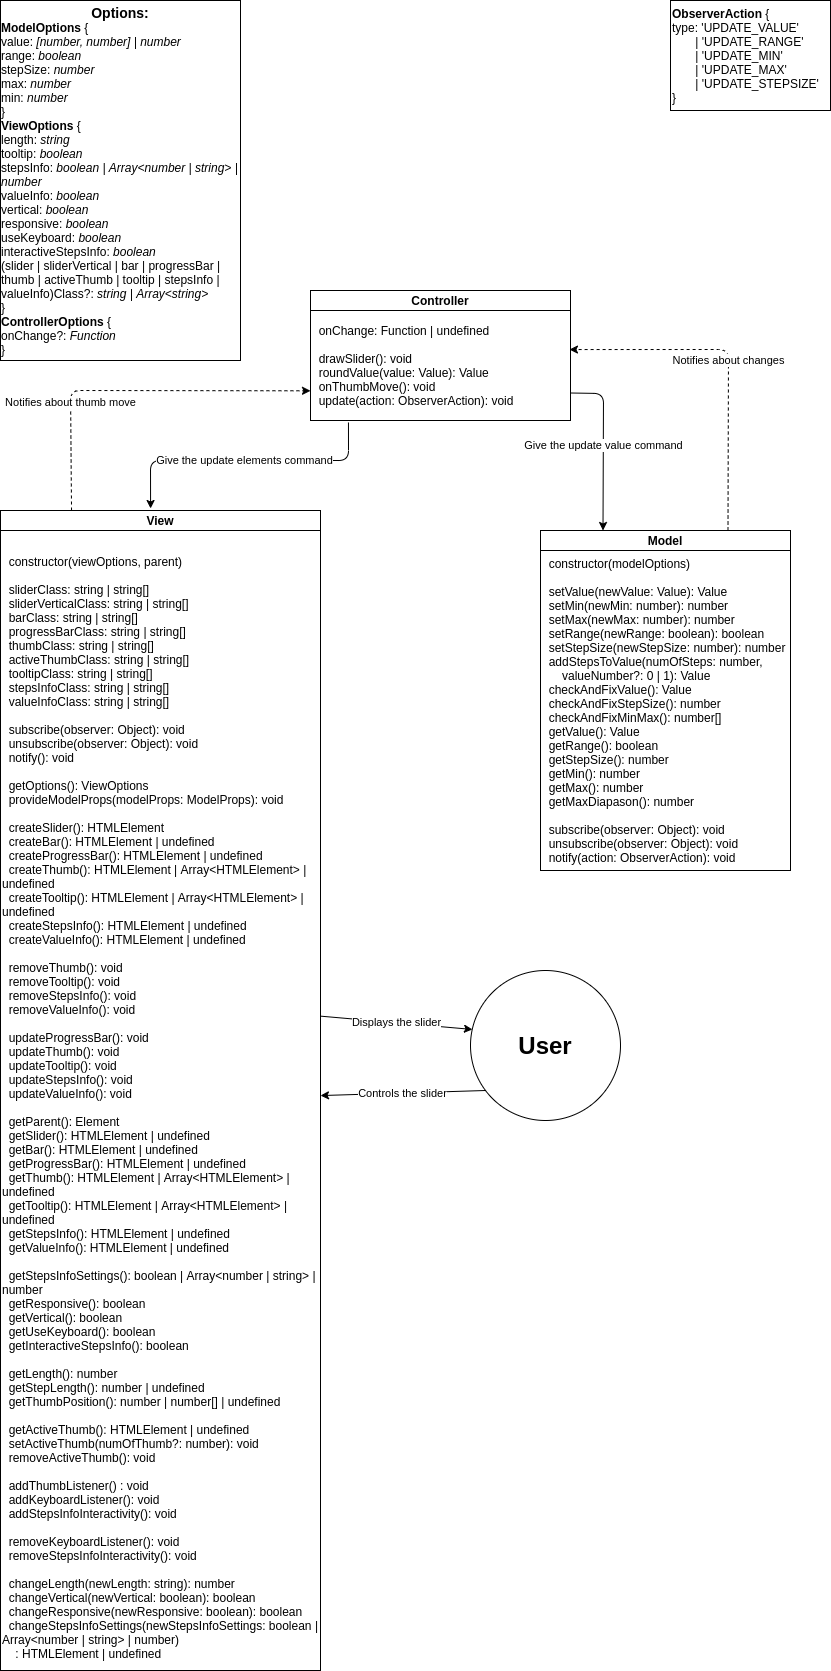

The diagram above was exported from draw.io. Its source (the exported page's mxGraphModel, read from the mxfile embedded in the PNG):
<mxGraphModel dx="1422" dy="746" grid="1" gridSize="10" guides="1" tooltips="1" connect="1" arrows="1" fold="1" page="1" pageScale="1" pageWidth="850" pageHeight="1100" math="0" shadow="0">
  <root>
    <mxCell id="0" />
    <mxCell id="1" parent="0" />
    <mxCell id="PonKf7juhX5ejeZPo7Lt-1" value="&lt;b&gt;Model&lt;/b&gt;" style="rounded=0;whiteSpace=wrap;html=1;" parent="1" vertex="1">
      <mxGeometry x="550" y="540" width="250" height="20" as="geometry" />
    </mxCell>
    <mxCell id="PonKf7juhX5ejeZPo7Lt-3" value="&amp;nbsp; constructor(modelOptions)&lt;br&gt;&lt;br&gt;&lt;div&gt;&amp;nbsp; setValue(newValue: Value): Value&lt;/div&gt;&lt;div&gt;&amp;nbsp; setMin(newMin: number): number&lt;/div&gt;&lt;div&gt;&amp;nbsp; setMax(newMax: number): number&lt;/div&gt;&lt;div&gt;&amp;nbsp; setRange(newRange: boolean): boolean&lt;/div&gt;&lt;div&gt;&amp;nbsp; setStepSize(newStepSize: number): number&lt;/div&gt;&lt;div&gt;&amp;nbsp; addStepsToValue(numOfSteps: number,&amp;nbsp; &amp;nbsp; &amp;nbsp; &amp;nbsp; &amp;nbsp; &amp;nbsp; &amp;nbsp; valueNumber?: 0 | 1): Value&lt;/div&gt;&lt;div&gt;&amp;nbsp; checkAndFixValue(): Value&lt;/div&gt;&lt;div&gt;&amp;nbsp; checkAndFixStepSize(): number&lt;/div&gt;&lt;div&gt;&amp;nbsp; checkAndFixMinMax(): number[]&lt;/div&gt;&lt;div&gt;&amp;nbsp; getValue(): Value&lt;/div&gt;&lt;div&gt;&amp;nbsp; getRange(): boolean&lt;/div&gt;&lt;div&gt;&amp;nbsp; getStepSize(): number&lt;/div&gt;&lt;div&gt;&amp;nbsp; getMin(): number&lt;/div&gt;&lt;div&gt;&amp;nbsp; getMax(): number&lt;/div&gt;&lt;div&gt;&amp;nbsp; getMaxDiapason(): number&lt;/div&gt;&lt;div&gt;&lt;br&gt;&lt;/div&gt;&lt;div&gt;&amp;nbsp; subscribe(observer: Object): void&lt;/div&gt;&lt;div&gt;&amp;nbsp; unsubscribe(observer: Object): void&lt;/div&gt;&lt;div&gt;&amp;nbsp; notify(action: ObserverAction): void&lt;/div&gt;" style="rounded=0;whiteSpace=wrap;html=1;align=left;" parent="1" vertex="1">
      <mxGeometry x="550" y="560" width="250" height="320" as="geometry" />
    </mxCell>
    <mxCell id="PonKf7juhX5ejeZPo7Lt-5" value="&lt;font style=&quot;font-size: 14px&quot;&gt;&lt;b&gt;Options:&lt;/b&gt;&lt;/font&gt;&lt;br&gt;&lt;div style=&quot;text-align: left&quot;&gt;&lt;span&gt;&lt;b&gt;ModelOptions&lt;/b&gt; {&lt;/span&gt;&lt;/div&gt;&lt;div style=&quot;text-align: left&quot;&gt;&lt;span&gt;value: &lt;i&gt;[number, number] | number&lt;/i&gt;&lt;/span&gt;&lt;/div&gt;&lt;div style=&quot;text-align: left&quot;&gt;&lt;span&gt;range: &lt;i&gt;boolean&lt;/i&gt;&lt;/span&gt;&lt;/div&gt;&lt;div style=&quot;text-align: left&quot;&gt;&lt;span&gt;stepSize: &lt;i&gt;number&lt;/i&gt;&lt;/span&gt;&lt;/div&gt;&lt;div style=&quot;text-align: left&quot;&gt;&lt;span&gt;max: &lt;i&gt;number&lt;/i&gt;&lt;/span&gt;&lt;/div&gt;&lt;div style=&quot;text-align: left&quot;&gt;&lt;span&gt;min: &lt;i&gt;number&lt;/i&gt;&lt;/span&gt;&lt;/div&gt;&lt;div style=&quot;text-align: left&quot;&gt;&lt;span&gt;}&lt;/span&gt;&lt;/div&gt;&lt;div style=&quot;text-align: left&quot;&gt;&lt;span&gt;&lt;b&gt;ViewOptions&lt;/b&gt; {&lt;/span&gt;&lt;/div&gt;&lt;div style=&quot;text-align: left&quot;&gt;&lt;span&gt;length: &lt;i&gt;string&lt;/i&gt;&lt;/span&gt;&lt;/div&gt;&lt;div style=&quot;text-align: left&quot;&gt;&lt;span&gt;tooltip: &lt;i&gt;boolean&lt;/i&gt;&lt;/span&gt;&lt;/div&gt;&lt;div style=&quot;text-align: left&quot;&gt;&lt;span&gt;stepsInfo: &lt;i&gt;boolean | Array&amp;lt;number | string&amp;gt; | number&lt;/i&gt;&lt;/span&gt;&lt;/div&gt;&lt;div style=&quot;text-align: left&quot;&gt;&lt;span&gt;valueInfo: &lt;i&gt;boolean&lt;/i&gt;&lt;/span&gt;&lt;/div&gt;&lt;div style=&quot;text-align: left&quot;&gt;&lt;span&gt;vertical: &lt;i&gt;boolean&lt;/i&gt;&lt;/span&gt;&lt;/div&gt;&lt;div style=&quot;text-align: left&quot;&gt;&lt;span&gt;responsive: &lt;i&gt;boolean&lt;/i&gt;&lt;/span&gt;&lt;/div&gt;&lt;div style=&quot;text-align: left&quot;&gt;useKeyboard:&amp;nbsp;&lt;i&gt;boolean&lt;/i&gt;&lt;/div&gt;&lt;div style=&quot;text-align: left&quot;&gt;interactiveStepsInfo:&amp;nbsp;&lt;i&gt;boolean&lt;/i&gt;&lt;/div&gt;&lt;div style=&quot;text-align: left&quot;&gt;&lt;span&gt;(slider | sliderVertical | bar | progressBar | thumb | activeThumb | tooltip | stepsInfo | valueInfo)Class?: &lt;i&gt;string | Array&amp;lt;string&amp;gt;&lt;/i&gt;&lt;/span&gt;&lt;/div&gt;&lt;div style=&quot;text-align: left&quot;&gt;&lt;span&gt;}&lt;/span&gt;&lt;/div&gt;&lt;div style=&quot;text-align: left&quot;&gt;&lt;span&gt;&lt;b&gt;ControllerOptions&lt;/b&gt; {&lt;/span&gt;&lt;/div&gt;&lt;div style=&quot;text-align: left&quot;&gt;onChange?: &lt;i&gt;Function&lt;/i&gt;&lt;/div&gt;&lt;div style=&quot;text-align: left&quot;&gt;&lt;span&gt;}&lt;/span&gt;&lt;/div&gt;" style="rounded=0;whiteSpace=wrap;html=1;fillColor=#ffffff;" parent="1" vertex="1">
      <mxGeometry x="10" y="10" width="240" height="360" as="geometry" />
    </mxCell>
    <mxCell id="PonKf7juhX5ejeZPo7Lt-6" value="&lt;b&gt;View&lt;/b&gt;" style="rounded=0;whiteSpace=wrap;html=1;fillColor=#ffffff;" parent="1" vertex="1">
      <mxGeometry x="10" y="520" width="320" height="20" as="geometry" />
    </mxCell>
    <mxCell id="PonKf7juhX5ejeZPo7Lt-7" value="&lt;div&gt;&amp;nbsp;&amp;nbsp;&lt;/div&gt;&lt;div&gt;&amp;nbsp; constructor(viewOptions, parent)&lt;/div&gt;&lt;div&gt;&lt;br&gt;&lt;/div&gt;&lt;div&gt;&amp;nbsp;&amp;nbsp;&lt;span&gt;sliderClass: string | string[]&lt;/span&gt;&lt;/div&gt;&lt;div&gt;&amp;nbsp; sliderVerticalClass: string | string[]&lt;/div&gt;&lt;div&gt;&amp;nbsp; barClass: string | string[]&lt;/div&gt;&lt;div&gt;&amp;nbsp; progressBarClass: string | string[]&lt;/div&gt;&lt;div&gt;&amp;nbsp; thumbClass: string | string[]&lt;/div&gt;&lt;div&gt;&amp;nbsp; activeThumbClass: string | string[]&lt;/div&gt;&lt;div&gt;&amp;nbsp; tooltipClass: string | string[]&lt;/div&gt;&lt;div&gt;&amp;nbsp; stepsInfoClass: string | string[]&lt;/div&gt;&lt;div&gt;&amp;nbsp; valueInfoClass: string | string[]&lt;/div&gt;&lt;div&gt;&lt;br&gt;&lt;/div&gt;&lt;div&gt;&amp;nbsp; subscribe(observer: Object): void&lt;/div&gt;&lt;div&gt;&amp;nbsp; unsubscribe(observer: Object): void&lt;/div&gt;&lt;div&gt;&amp;nbsp; notify(): void&lt;/div&gt;&lt;div&gt;&lt;br&gt;&lt;/div&gt;&lt;div&gt;&amp;nbsp; getOptions(): ViewOptions&lt;/div&gt;&lt;div&gt;&amp;nbsp; provideModelProps(modelProps: ModelProps): void&lt;/div&gt;&lt;div&gt;&lt;br&gt;&lt;/div&gt;&lt;div&gt;&amp;nbsp; createSlider(): HTMLElement&lt;/div&gt;&lt;div&gt;&amp;nbsp; createBar(): HTMLElement | undefined&lt;/div&gt;&lt;div&gt;&amp;nbsp; createProgressBar(): HTMLElement | undefined&lt;/div&gt;&lt;div&gt;&amp;nbsp; createThumb(): HTMLElement | Array&amp;lt;HTMLElement&amp;gt; | undefined&lt;/div&gt;&lt;div&gt;&amp;nbsp; createTooltip(): HTMLElement | Array&amp;lt;HTMLElement&amp;gt; | undefined&lt;/div&gt;&lt;div&gt;&amp;nbsp; createStepsInfo(): HTMLElement | undefined&lt;/div&gt;&lt;div&gt;&amp;nbsp; createValueInfo(): HTMLElement | undefined&lt;/div&gt;&lt;div&gt;&lt;br&gt;&lt;/div&gt;&lt;div&gt;&amp;nbsp; removeThumb(): void&lt;/div&gt;&lt;div&gt;&amp;nbsp; removeTooltip(): void&lt;/div&gt;&lt;div&gt;&amp;nbsp; removeStepsInfo(): void&lt;/div&gt;&lt;div&gt;&amp;nbsp; removeValueInfo(): void&lt;/div&gt;&lt;div&gt;&lt;br&gt;&lt;/div&gt;&lt;div&gt;&amp;nbsp; updateProgressBar(): void&lt;/div&gt;&lt;div&gt;&amp;nbsp; updateThumb(): void&lt;/div&gt;&lt;div&gt;&amp;nbsp; updateTooltip(): void&lt;/div&gt;&lt;div&gt;&amp;nbsp; updateStepsInfo(): void&lt;/div&gt;&lt;div&gt;&amp;nbsp; updateValueInfo(): void&lt;/div&gt;&lt;div&gt;&lt;br&gt;&lt;/div&gt;&lt;div&gt;&amp;nbsp; getParent(): Element&lt;/div&gt;&lt;div&gt;&amp;nbsp; getSlider(): HTMLElement | undefined&lt;/div&gt;&lt;div&gt;&amp;nbsp; getBar(): HTMLElement | undefined&lt;/div&gt;&lt;div&gt;&amp;nbsp; getProgressBar(): HTMLElement | undefined&lt;/div&gt;&lt;div&gt;&amp;nbsp; getThumb(): HTMLElement | Array&amp;lt;HTMLElement&amp;gt; | undefined&lt;/div&gt;&lt;div&gt;&amp;nbsp; getTooltip(): HTMLElement | Array&amp;lt;HTMLElement&amp;gt; | undefined&lt;/div&gt;&lt;div&gt;&amp;nbsp; getStepsInfo(): HTMLElement | undefined&lt;/div&gt;&lt;div&gt;&amp;nbsp; getValueInfo(): HTMLElement | undefined&lt;/div&gt;&lt;div&gt;&lt;br&gt;&lt;/div&gt;&lt;div&gt;&amp;nbsp; getStepsInfoSettings(): boolean | Array&amp;lt;number | string&amp;gt; | number&lt;/div&gt;&lt;div&gt;&amp;nbsp; getResponsive(): boolean&lt;/div&gt;&lt;div&gt;&amp;nbsp; getVertical(): boolean&lt;/div&gt;&lt;div&gt;&amp;nbsp; getUseKeyboard(): boolean&lt;/div&gt;&lt;div&gt;&amp;nbsp; getInteractiveStepsInfo(): boolean&lt;/div&gt;&lt;div&gt;&lt;br&gt;&lt;/div&gt;&lt;div&gt;&amp;nbsp; getLength(): number&lt;/div&gt;&lt;div&gt;&amp;nbsp; getStepLength(): number | undefined&lt;/div&gt;&lt;div&gt;&amp;nbsp; getThumbPosition(): number | number[] | undefined&lt;/div&gt;&lt;div&gt;&lt;br&gt;&lt;/div&gt;&lt;div&gt;&amp;nbsp; getActiveThumb(): HTMLElement | undefined&lt;/div&gt;&lt;div&gt;&amp;nbsp; setActiveThumb(numOfThumb?: number): void&lt;/div&gt;&lt;div&gt;&amp;nbsp; removeActiveThumb(): void&lt;/div&gt;&lt;div&gt;&lt;br&gt;&lt;/div&gt;&lt;div&gt;&amp;nbsp; addThumbListener() : void&lt;/div&gt;&lt;div&gt;&amp;nbsp; addKeyboardListener(): void&lt;/div&gt;&lt;div&gt;&amp;nbsp; addStepsInfoInteractivity(): void&lt;/div&gt;&lt;div&gt;&lt;br&gt;&lt;/div&gt;&lt;div&gt;&amp;nbsp; removeKeyboardListener(): void&lt;/div&gt;&lt;div&gt;&amp;nbsp; removeStepsInfoInteractivity(): void&lt;/div&gt;&lt;div&gt;&lt;br&gt;&lt;/div&gt;&lt;div&gt;&amp;nbsp; changeLength(newLength: string): number&lt;/div&gt;&lt;div&gt;&amp;nbsp; changeVertical(newVertical: boolean): boolean&lt;/div&gt;&lt;div&gt;&amp;nbsp; changeResponsive(newResponsive: boolean): boolean&lt;/div&gt;&lt;div&gt;&amp;nbsp; changeStepsInfoSettings(newStepsInfoSettings: boolean | Array&amp;lt;number | string&amp;gt; | number)&lt;/div&gt;&lt;div&gt;&amp;nbsp; &amp;nbsp; : HTMLElement | undefined&lt;/div&gt;" style="rounded=0;whiteSpace=wrap;html=1;fillColor=#ffffff;align=left;" parent="1" vertex="1">
      <mxGeometry x="10" y="540" width="320" height="1140" as="geometry" />
    </mxCell>
    <mxCell id="PonKf7juhX5ejeZPo7Lt-8" value="Controller" style="rounded=0;whiteSpace=wrap;html=1;fillColor=#ffffff;fontStyle=1" parent="1" vertex="1">
      <mxGeometry x="320" y="300" width="260" height="20" as="geometry" />
    </mxCell>
    <mxCell id="PonKf7juhX5ejeZPo7Lt-9" value="&lt;div&gt;&amp;nbsp; onChange: Function | undefined&lt;/div&gt;&lt;div&gt;&lt;br&gt;&lt;/div&gt;&lt;div&gt;&amp;nbsp; drawSlider(): void&lt;/div&gt;&lt;div&gt;&amp;nbsp; roundValue(value: Value): Value&lt;/div&gt;&lt;div&gt;&amp;nbsp; onThumbMove(): void&lt;/div&gt;&lt;div&gt;&amp;nbsp; update(action: ObserverAction): void&lt;/div&gt;" style="rounded=0;whiteSpace=wrap;html=1;fillColor=#ffffff;align=left;" parent="1" vertex="1">
      <mxGeometry x="320" y="320" width="260" height="110" as="geometry" />
    </mxCell>
    <mxCell id="PonKf7juhX5ejeZPo7Lt-11" value="&lt;div&gt;&lt;b&gt;ObserverAction&lt;/b&gt; {&lt;/div&gt;&lt;div&gt;type: 'UPDATE_VALUE'&amp;nbsp;&lt;/div&gt;&lt;div&gt;&amp;nbsp; &amp;nbsp; &amp;nbsp; &amp;nbsp;| 'UPDATE_RANGE'&amp;nbsp;&lt;/div&gt;&lt;div&gt;&amp;nbsp; &amp;nbsp; &amp;nbsp; &amp;nbsp;| 'UPDATE_MIN'&amp;nbsp;&lt;/div&gt;&lt;div&gt;&amp;nbsp; &amp;nbsp; &amp;nbsp; &amp;nbsp;| 'UPDATE_MAX'&lt;/div&gt;&lt;div&gt;&amp;nbsp; &amp;nbsp; &amp;nbsp; &amp;nbsp;| 'UPDATE_STEPSIZE'&lt;/div&gt;&lt;div&gt;}&lt;/div&gt;" style="rounded=0;whiteSpace=wrap;html=1;fillColor=#ffffff;align=left;" parent="1" vertex="1">
      <mxGeometry x="680" y="10" width="160" height="110" as="geometry" />
    </mxCell>
    <mxCell id="PonKf7juhX5ejeZPo7Lt-16" value="&lt;font style=&quot;font-size: 24px&quot;&gt;&lt;b&gt;User&lt;/b&gt;&lt;/font&gt;" style="ellipse;whiteSpace=wrap;html=1;aspect=fixed;fillColor=#ffffff;align=center;" parent="1" vertex="1">
      <mxGeometry x="480" y="980" width="150" height="150" as="geometry" />
    </mxCell>
    <mxCell id="5NpO9vigPw3TQ8O25hGq-2" value="Displays the slider" style="endArrow=classic;html=1;entryX=0.013;entryY=0.393;entryDx=0;entryDy=0;entryPerimeter=0;exitX=1;exitY=0.426;exitDx=0;exitDy=0;exitPerimeter=0;" edge="1" parent="1" source="PonKf7juhX5ejeZPo7Lt-7" target="PonKf7juhX5ejeZPo7Lt-16">
      <mxGeometry width="50" height="50" relative="1" as="geometry">
        <mxPoint x="370" y="923" as="sourcePoint" />
        <mxPoint x="450" y="1110" as="targetPoint" />
      </mxGeometry>
    </mxCell>
    <mxCell id="5NpO9vigPw3TQ8O25hGq-3" value="Controls the slider" style="endArrow=classic;html=1;exitX=0.1;exitY=0.8;exitDx=0;exitDy=0;exitPerimeter=0;" edge="1" parent="1" source="PonKf7juhX5ejeZPo7Lt-16" target="PonKf7juhX5ejeZPo7Lt-7">
      <mxGeometry width="50" height="50" relative="1" as="geometry">
        <mxPoint x="400" y="1110" as="sourcePoint" />
        <mxPoint x="450" y="1060" as="targetPoint" />
      </mxGeometry>
    </mxCell>
    <mxCell id="5NpO9vigPw3TQ8O25hGq-4" value="Notifies about changes" style="endArrow=classic;html=1;exitX=0.75;exitY=0;exitDx=0;exitDy=0;dashed=1;entryX=0.996;entryY=0.355;entryDx=0;entryDy=0;entryPerimeter=0;" edge="1" parent="1" source="PonKf7juhX5ejeZPo7Lt-1" target="PonKf7juhX5ejeZPo7Lt-9">
      <mxGeometry width="50" height="50" relative="1" as="geometry">
        <mxPoint x="400" y="580" as="sourcePoint" />
        <mxPoint x="600" y="360" as="targetPoint" />
        <Array as="points">
          <mxPoint x="738" y="359" />
        </Array>
      </mxGeometry>
    </mxCell>
    <mxCell id="5NpO9vigPw3TQ8O25hGq-6" value="" style="endArrow=classic;html=1;dashed=1;entryX=0;entryY=0.73;entryDx=0;entryDy=0;entryPerimeter=0;exitX=0.222;exitY=0;exitDx=0;exitDy=0;exitPerimeter=0;" edge="1" parent="1" source="PonKf7juhX5ejeZPo7Lt-6" target="PonKf7juhX5ejeZPo7Lt-9">
      <mxGeometry width="50" height="50" relative="1" as="geometry">
        <mxPoint x="100" y="500" as="sourcePoint" />
        <mxPoint x="450" y="470" as="targetPoint" />
        <Array as="points">
          <mxPoint x="80" y="400" />
        </Array>
      </mxGeometry>
    </mxCell>
    <mxCell id="5NpO9vigPw3TQ8O25hGq-7" value="Notifies about thumb move" style="edgeLabel;html=1;align=center;verticalAlign=middle;resizable=0;points=[];" vertex="1" connectable="0" parent="5NpO9vigPw3TQ8O25hGq-6">
      <mxGeometry x="-0.3926" y="1" relative="1" as="geometry">
        <mxPoint as="offset" />
      </mxGeometry>
    </mxCell>
    <mxCell id="5NpO9vigPw3TQ8O25hGq-8" value="Give the update value command" style="endArrow=classic;html=1;entryX=0.25;entryY=0;entryDx=0;entryDy=0;exitX=1;exitY=0.75;exitDx=0;exitDy=0;" edge="1" parent="1" source="PonKf7juhX5ejeZPo7Lt-9" target="PonKf7juhX5ejeZPo7Lt-1">
      <mxGeometry width="50" height="50" relative="1" as="geometry">
        <mxPoint x="610" y="410" as="sourcePoint" />
        <mxPoint x="450" y="560" as="targetPoint" />
        <Array as="points">
          <mxPoint x="613" y="403" />
        </Array>
      </mxGeometry>
    </mxCell>
    <mxCell id="5NpO9vigPw3TQ8O25hGq-10" value="Give the update elements command" style="endArrow=classic;html=1;exitX=0.146;exitY=1.018;exitDx=0;exitDy=0;exitPerimeter=0;entryX=0.469;entryY=-0.1;entryDx=0;entryDy=0;entryPerimeter=0;" edge="1" parent="1" source="PonKf7juhX5ejeZPo7Lt-9" target="PonKf7juhX5ejeZPo7Lt-6">
      <mxGeometry width="50" height="50" relative="1" as="geometry">
        <mxPoint x="400" y="670" as="sourcePoint" />
        <mxPoint x="180" y="500" as="targetPoint" />
        <Array as="points">
          <mxPoint x="358" y="470" />
          <mxPoint x="160" y="470" />
        </Array>
      </mxGeometry>
    </mxCell>
  </root>
</mxGraphModel>